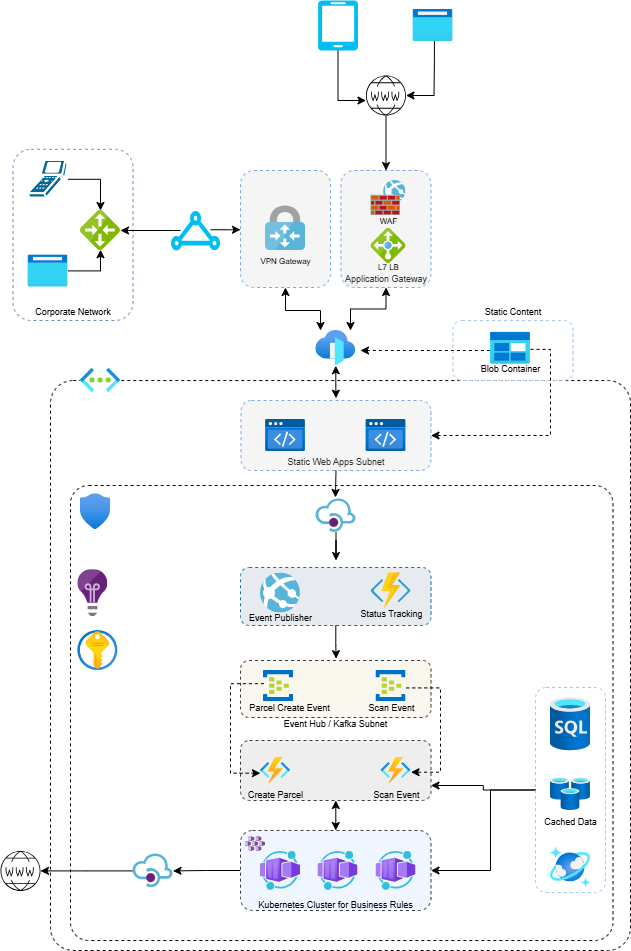

The diagram above was exported from draw.io. Its source (the exported page's mxGraphModel, read from the mxfile embedded in the PNG):
<mxGraphModel dx="1426" dy="785" grid="1" gridSize="10" guides="1" tooltips="1" connect="1" arrows="1" fold="1" page="1" pageScale="1" pageWidth="850" pageHeight="1100" math="0" shadow="0">
  <root>
    <mxCell id="0" />
    <mxCell id="1" parent="0" />
    <mxCell id="Y5AspAyVaX54PKHutJLM-42" parent="1" style="rounded=1;whiteSpace=wrap;html=1;fillColor=none;dashed=1;arcSize=4;" value="" vertex="1">
      <mxGeometry height="569.99" width="580" x="110" y="420.01" as="geometry" />
    </mxCell>
    <mxCell id="Y5AspAyVaX54PKHutJLM-44" parent="1" style="rounded=1;whiteSpace=wrap;html=1;fillColor=none;dashed=1;arcSize=4;" value="" vertex="1">
      <mxGeometry height="455.01" width="542.5" x="130" y="524.99" as="geometry" />
    </mxCell>
    <mxCell id="Y5AspAyVaX54PKHutJLM-50" edge="1" parent="1" source="Y5AspAyVaX54PKHutJLM-35" style="edgeStyle=orthogonalEdgeStyle;rounded=0;orthogonalLoop=1;jettySize=auto;html=1;" target="Y5AspAyVaX54PKHutJLM-49">
      <mxGeometry relative="1" as="geometry" />
    </mxCell>
    <mxCell id="Y5AspAyVaX54PKHutJLM-35" parent="1" style="rounded=1;whiteSpace=wrap;html=1;fillColor=#F0F6FF;dashed=1;strokeColor=#36393d;fontSize=9;labelPosition=center;verticalLabelPosition=bottom;align=center;verticalAlign=top;spacingTop=-17;" value="Kubernetes Cluster for Business Rules" vertex="1">
      <mxGeometry height="80" width="190.5" x="300" y="870" as="geometry" />
    </mxCell>
    <mxCell id="Y5AspAyVaX54PKHutJLM-11" parent="1" style="rounded=1;whiteSpace=wrap;html=1;fillColor=none;dashed=1;strokeColor=#A9C4EB;fontSize=9;labelPosition=center;verticalLabelPosition=top;align=center;verticalAlign=bottom;spacingBottom=0;" value="Static Content" vertex="1">
      <mxGeometry height="60" width="120" x="512.5" y="360.01" as="geometry" />
    </mxCell>
    <mxCell id="htfBntuSLDwL0kvojEUl-11" parent="1" style="rounded=1;whiteSpace=wrap;html=1;fillColor=#f5f5f5;fontColor=#333333;strokeColor=#7EA6E0;dashed=1;labelPosition=center;verticalLabelPosition=bottom;align=center;verticalAlign=top;spacingTop=-20;fontSize=9;" value="Application Gateway" vertex="1">
      <mxGeometry height="117" width="90" x="400.5" y="210" as="geometry" />
    </mxCell>
    <mxCell id="htfBntuSLDwL0kvojEUl-4" parent="1" style="rounded=1;whiteSpace=wrap;html=1;fillColor=none;dashed=1;strokeColor=#6c8ebf;verticalAlign=bottom;fontSize=9;" value="Corporate Network" vertex="1">
      <mxGeometry height="171.25" width="120" x="72.5" y="188.76" as="geometry" />
    </mxCell>
    <mxCell id="03i4u6OjbwPYQTyJ7rrT-1" parent="1" style="rounded=1;whiteSpace=wrap;html=1;fillColor=#f5f5f5;fontColor=#333333;strokeColor=#7EA6E0;dashed=1;" value="" vertex="1">
      <mxGeometry height="117" width="90" x="300" y="210" as="geometry" />
    </mxCell>
    <mxCell id="RpQBWML3B8vxlK1x-jnA-1" edge="1" parent="1" source="RpQBWML3B8vxlK1x-jnA-2" style="rounded=0;orthogonalLoop=1;jettySize=auto;html=1;exitX=0.535;exitY=0.989;exitDx=0;exitDy=0;exitPerimeter=0;edgeStyle=orthogonalEdgeStyle;" target="RpQBWML3B8vxlK1x-jnA-5">
      <mxGeometry relative="1" as="geometry">
        <Array as="points">
          <mxPoint x="493.5" y="101" />
          <mxPoint x="493.5" y="135" />
        </Array>
      </mxGeometry>
    </mxCell>
    <mxCell id="RpQBWML3B8vxlK1x-jnA-2" parent="1" style="image;aspect=fixed;html=1;points=[];align=center;fontSize=12;image=img/lib/azure2/general/Browser.svg;" value="" vertex="1">
      <mxGeometry height="32" width="40" x="472.5" y="49" as="geometry" />
    </mxCell>
    <mxCell id="RpQBWML3B8vxlK1x-jnA-3" edge="1" parent="1" source="RpQBWML3B8vxlK1x-jnA-4" style="rounded=0;orthogonalLoop=1;jettySize=auto;html=1;exitX=0.5;exitY=1;exitDx=0;exitDy=0;exitPerimeter=0;edgeStyle=orthogonalEdgeStyle;" target="RpQBWML3B8vxlK1x-jnA-5">
      <mxGeometry relative="1" as="geometry">
        <Array as="points">
          <mxPoint x="397.5" y="140" />
        </Array>
      </mxGeometry>
    </mxCell>
    <mxCell id="RpQBWML3B8vxlK1x-jnA-4" parent="1" style="verticalLabelPosition=bottom;html=1;verticalAlign=top;align=center;strokeColor=none;fillColor=#00BEF2;shape=mxgraph.azure.mobile;pointerEvents=1;" value="" vertex="1">
      <mxGeometry height="50" width="40" x="377.5" y="40" as="geometry" />
    </mxCell>
    <mxCell id="htfBntuSLDwL0kvojEUl-13" edge="1" parent="1" source="RpQBWML3B8vxlK1x-jnA-5" style="edgeStyle=orthogonalEdgeStyle;rounded=0;orthogonalLoop=1;jettySize=auto;html=1;entryX=0.5;entryY=0;entryDx=0;entryDy=0;" target="htfBntuSLDwL0kvojEUl-11">
      <mxGeometry relative="1" as="geometry" />
    </mxCell>
    <mxCell id="RpQBWML3B8vxlK1x-jnA-5" parent="1" style="sketch=0;verticalLabelPosition=bottom;sketch=0;aspect=fixed;html=1;verticalAlign=top;strokeColor=none;fillColor=#000000;align=center;outlineConnect=0;pointerEvents=1;shape=mxgraph.citrix2.internet;" value="" vertex="1">
      <mxGeometry height="40" width="40" x="425.5" y="115" as="geometry" />
    </mxCell>
    <mxCell id="htfBntuSLDwL0kvojEUl-14" edge="1" parent="1" style="edgeStyle=orthogonalEdgeStyle;rounded=0;orthogonalLoop=1;jettySize=auto;html=1;entryX=0;entryY=0.513;entryDx=0;entryDy=0;entryPerimeter=0;" target="03i4u6OjbwPYQTyJ7rrT-1">
      <mxGeometry relative="1" as="geometry">
        <mxPoint x="270" y="269.25" as="sourcePoint" />
        <mxPoint x="290" y="267.75" as="targetPoint" />
      </mxGeometry>
    </mxCell>
    <mxCell id="RpQBWML3B8vxlK1x-jnA-6" parent="1" style="verticalLabelPosition=bottom;html=1;verticalAlign=top;align=center;strokeColor=none;fillColor=#00BEF2;shape=mxgraph.azure.express_route;pointerEvents=1;" value="" vertex="1">
      <mxGeometry height="40" width="50" x="230" y="250" as="geometry" />
    </mxCell>
    <mxCell id="htfBntuSLDwL0kvojEUl-1" parent="1" style="sketch=0;html=1;pointerEvents=1;dashed=0;fillColor=#036897;strokeColor=#ffffff;strokeWidth=2;verticalLabelPosition=bottom;verticalAlign=top;align=center;outlineConnect=0;shape=mxgraph.cisco.computers_and_peripherals.scanner;aspect=fixed;" value="" vertex="1">
      <mxGeometry height="37.5" width="40" x="87.5" y="200" as="geometry" />
    </mxCell>
    <mxCell id="htfBntuSLDwL0kvojEUl-2" parent="1" style="rounded=1;whiteSpace=wrap;html=1;fillColor=#f9f7ed;dashed=1;strokeColor=#36393d;fontSize=9;labelPosition=center;verticalLabelPosition=bottom;align=center;verticalAlign=top;spacingTop=-5;" value="Event Hub / Kafka Subnet" vertex="1">
      <mxGeometry height="57" width="190.5" x="300" y="700" as="geometry" />
    </mxCell>
    <mxCell id="htfBntuSLDwL0kvojEUl-3" parent="1" style="image;aspect=fixed;html=1;points=[];align=center;fontSize=12;image=img/lib/azure2/general/Browser.svg;" value="" vertex="1">
      <mxGeometry height="32" width="40" x="87.5" y="294.38" as="geometry" />
    </mxCell>
    <mxCell id="htfBntuSLDwL0kvojEUl-6" edge="1" parent="1" style="edgeStyle=orthogonalEdgeStyle;rounded=0;orthogonalLoop=1;jettySize=auto;html=1;exitX=1;exitY=0.5;exitDx=0;exitDy=0;exitPerimeter=0;startArrow=classic;startFill=1;endArrow=none;endFill=0;startSize=6;">
      <mxGeometry relative="1" as="geometry">
        <Array as="points">
          <mxPoint x="233" y="270" />
        </Array>
        <mxPoint x="180" y="270" as="sourcePoint" />
        <mxPoint x="240" y="270" as="targetPoint" />
      </mxGeometry>
    </mxCell>
    <mxCell id="htfBntuSLDwL0kvojEUl-7" parent="1" style="image;sketch=0;aspect=fixed;html=1;points=[];align=center;fontSize=12;image=img/lib/mscae/Local_Network_Gateways.svg;" value="" vertex="1">
      <mxGeometry height="40" width="40" x="140" y="250" as="geometry" />
    </mxCell>
    <mxCell id="htfBntuSLDwL0kvojEUl-8" parent="1" style="image;sketch=0;aspect=fixed;html=1;points=[];align=center;image=img/lib/mscae/Web_App_Firewall.svg;verticalAlign=top;labelPosition=center;verticalLabelPosition=bottom;spacingBottom=0;fontSize=8;spacingTop=-3;spacing=0;spacingLeft=0;labelBackgroundColor=none;" value="WAF" vertex="1">
      <mxGeometry height="35" width="35" x="430.5" y="220" as="geometry" />
    </mxCell>
    <mxCell id="htfBntuSLDwL0kvojEUl-9" parent="1" style="image;sketch=0;aspect=fixed;html=1;points=[];align=center;fontSize=8;image=img/lib/mscae/VPN_Gateway.svg;labelBackgroundColor=none;" value="VPN Gateway" vertex="1">
      <mxGeometry height="44.44" width="40" x="325" y="245.56" as="geometry" />
    </mxCell>
    <mxCell id="htfBntuSLDwL0kvojEUl-10" parent="1" style="rounded=1;whiteSpace=wrap;html=1;fillColor=#f5f5f5;fontColor=#333333;strokeColor=#7EA6E0;dashed=1;verticalAlign=bottom;fontSize=9;" value="Static Web Apps Subnet" vertex="1">
      <mxGeometry height="70" width="190" x="300.5" y="440" as="geometry" />
    </mxCell>
    <mxCell id="htfBntuSLDwL0kvojEUl-12" parent="1" style="image;sketch=0;aspect=fixed;html=1;points=[];align=center;fontSize=8;image=img/lib/mscae/Load_Balancer_feature.svg;labelBackgroundColor=none;spacingTop=-7;" value="L7 LB" vertex="1">
      <mxGeometry height="35" width="35" x="430.5" y="268" as="geometry" />
    </mxCell>
    <mxCell id="htfBntuSLDwL0kvojEUl-16" edge="1" parent="1" source="htfBntuSLDwL0kvojEUl-1" style="edgeStyle=orthogonalEdgeStyle;rounded=0;orthogonalLoop=1;jettySize=auto;html=1;">
      <mxGeometry relative="1" as="geometry">
        <mxPoint x="160" y="250" as="targetPoint" />
      </mxGeometry>
    </mxCell>
    <mxCell id="htfBntuSLDwL0kvojEUl-17" edge="1" parent="1" source="htfBntuSLDwL0kvojEUl-3" style="edgeStyle=orthogonalEdgeStyle;rounded=0;orthogonalLoop=1;jettySize=auto;html=1;entryX=0.5;entryY=0.98;entryDx=0;entryDy=0;entryPerimeter=0;" target="htfBntuSLDwL0kvojEUl-7">
      <mxGeometry relative="1" as="geometry" />
    </mxCell>
    <mxCell id="Y5AspAyVaX54PKHutJLM-1" parent="1" style="image;aspect=fixed;html=1;points=[];align=center;fontSize=12;image=img/lib/azure2/preview/Static_Apps.svg;fontStyle=1" value="" vertex="1">
      <mxGeometry height="32" width="40" x="425.5" y="459" as="geometry" />
    </mxCell>
    <mxCell id="Y5AspAyVaX54PKHutJLM-2" parent="1" style="image;aspect=fixed;html=1;points=[];align=center;fontSize=12;image=img/lib/azure2/preview/Static_Apps.svg;" value="" vertex="1">
      <mxGeometry height="32" width="40" x="325" y="459" as="geometry" />
    </mxCell>
    <mxCell id="Y5AspAyVaX54PKHutJLM-5" parent="1" style="image;aspect=fixed;html=1;points=[];align=center;fontSize=12;image=img/lib/azure2/networking/Front_Doors.svg;" value="" vertex="1">
      <mxGeometry height="35.29" width="40" x="375.25" y="370" as="geometry" />
    </mxCell>
    <mxCell id="Y5AspAyVaX54PKHutJLM-6" edge="1" parent="1" source="03i4u6OjbwPYQTyJ7rrT-1" style="edgeStyle=orthogonalEdgeStyle;rounded=0;orthogonalLoop=1;jettySize=auto;html=1;exitX=0.5;exitY=1;exitDx=0;exitDy=0;startArrow=classic;startFill=1;entryX=0.119;entryY=0;entryDx=0;entryDy=0;entryPerimeter=0;" target="Y5AspAyVaX54PKHutJLM-5">
      <mxGeometry relative="1" as="geometry">
        <Array as="points">
          <mxPoint x="345" y="350" />
          <mxPoint x="380" y="350" />
        </Array>
        <mxPoint x="390" y="350" as="targetPoint" />
      </mxGeometry>
    </mxCell>
    <mxCell id="Y5AspAyVaX54PKHutJLM-7" edge="1" parent="1" source="htfBntuSLDwL0kvojEUl-11" style="edgeStyle=orthogonalEdgeStyle;rounded=0;orthogonalLoop=1;jettySize=auto;html=1;exitX=0.5;exitY=1;exitDx=0;exitDy=0;entryX=0.869;entryY=0;entryDx=0;entryDy=0;entryPerimeter=0;startArrow=classic;startFill=1;" target="Y5AspAyVaX54PKHutJLM-5">
      <mxGeometry relative="1" as="geometry" />
    </mxCell>
    <mxCell id="Y5AspAyVaX54PKHutJLM-8" edge="1" parent="1" source="Y5AspAyVaX54PKHutJLM-5" style="edgeStyle=orthogonalEdgeStyle;rounded=0;orthogonalLoop=1;jettySize=auto;html=1;entryX=0.5;entryY=-0.033;entryDx=0;entryDy=0;entryPerimeter=0;startArrow=classic;startFill=1;" target="htfBntuSLDwL0kvojEUl-10">
      <mxGeometry relative="1" as="geometry" />
    </mxCell>
    <mxCell id="Y5AspAyVaX54PKHutJLM-13" edge="1" parent="1" source="Y5AspAyVaX54PKHutJLM-9" style="rounded=0;orthogonalLoop=1;jettySize=auto;html=1;entryX=1;entryY=0.5;entryDx=0;entryDy=0;edgeStyle=orthogonalEdgeStyle;exitX=1.001;exitY=0.538;exitDx=0;exitDy=0;exitPerimeter=0;dashed=1;" target="htfBntuSLDwL0kvojEUl-10">
      <mxGeometry relative="1" as="geometry">
        <mxPoint x="570" y="490" as="targetPoint" />
      </mxGeometry>
    </mxCell>
    <mxCell id="Y5AspAyVaX54PKHutJLM-9" parent="1" style="image;aspect=fixed;html=1;points=[];align=center;fontSize=9;image=img/lib/azure2/general/Blob_Block.svg;spacingBottom=0;verticalAlign=top;spacingTop=-7;" value="Blob Container" vertex="1">
      <mxGeometry height="32" width="40" x="550" y="371.65" as="geometry" />
    </mxCell>
    <mxCell id="Y5AspAyVaX54PKHutJLM-10" edge="1" parent="1" style="endArrow=none;dashed=1;html=1;rounded=0;endFill=0;startArrow=classic;startFill=1;entryX=0.313;entryY=0.5;entryDx=0;entryDy=0;entryPerimeter=0;" target="Y5AspAyVaX54PKHutJLM-11" value="">
      <mxGeometry height="50" relative="1" width="50" as="geometry">
        <mxPoint x="420" y="390" as="sourcePoint" />
        <mxPoint x="510" y="390" as="targetPoint" />
      </mxGeometry>
    </mxCell>
    <mxCell id="Y5AspAyVaX54PKHutJLM-23" edge="1" parent="1" source="Y5AspAyVaX54PKHutJLM-15" style="edgeStyle=orthogonalEdgeStyle;rounded=0;orthogonalLoop=1;jettySize=auto;html=1;">
      <mxGeometry relative="1" as="geometry">
        <mxPoint x="395.5" y="600" as="targetPoint" />
      </mxGeometry>
    </mxCell>
    <mxCell id="Y5AspAyVaX54PKHutJLM-15" parent="1" style="image;sketch=0;aspect=fixed;html=1;points=[];align=center;fontSize=12;image=img/lib/mscae/API_Management.svg;" value="" vertex="1">
      <mxGeometry height="33.6" width="40" x="375.5" y="538.4000000000001" as="geometry" />
    </mxCell>
    <mxCell id="Y5AspAyVaX54PKHutJLM-16" edge="1" parent="1" source="htfBntuSLDwL0kvojEUl-10" style="edgeStyle=orthogonalEdgeStyle;rounded=0;orthogonalLoop=1;jettySize=auto;html=1;exitX=0.5;exitY=1;exitDx=0;exitDy=0;entryX=0.486;entryY=-0.044;entryDx=0;entryDy=0;entryPerimeter=0;" target="Y5AspAyVaX54PKHutJLM-15">
      <mxGeometry relative="1" as="geometry" />
    </mxCell>
    <mxCell id="Y5AspAyVaX54PKHutJLM-17" parent="1" style="image;aspect=fixed;html=1;points=[];align=center;fontSize=12;image=img/lib/azure2/other/Worker_Container_App.svg;" value="" vertex="1">
      <mxGeometry height="38.82" width="40" x="320" y="891" as="geometry" />
    </mxCell>
    <mxCell id="Y5AspAyVaX54PKHutJLM-18" parent="1" style="rounded=1;whiteSpace=wrap;html=1;fillColor=#E7EBF0;dashed=1;strokeColor=#10739e;" value="" vertex="1">
      <mxGeometry height="58" width="190.5" x="300" y="607" as="geometry" />
    </mxCell>
    <mxCell id="Y5AspAyVaX54PKHutJLM-20" parent="1" style="image;sketch=0;aspect=fixed;html=1;points=[];align=center;fontSize=9;image=img/lib/mscae/Functions.svg;labelBackgroundColor=none;verticalAlign=top;spacingBottom=0;spacingTop=-7;labelPosition=center;verticalLabelPosition=bottom;" value="Status Tracking" vertex="1">
      <mxGeometry height="36.8" width="40" x="430.5" y="612.6" as="geometry" />
    </mxCell>
    <mxCell id="Y5AspAyVaX54PKHutJLM-21" parent="1" style="image;sketch=0;aspect=fixed;html=1;points=[];align=center;fontSize=9;image=img/lib/mscae/App_Services.svg;labelBackgroundColor=none;spacingTop=-7;" value="Event Publisher" vertex="1">
      <mxGeometry height="40" width="40" x="320" y="612.6" as="geometry" />
    </mxCell>
    <mxCell id="Y5AspAyVaX54PKHutJLM-40" edge="1" parent="1" source="Y5AspAyVaX54PKHutJLM-24" style="edgeStyle=orthogonalEdgeStyle;rounded=0;orthogonalLoop=1;jettySize=auto;html=1;entryX=0.5;entryY=0;entryDx=0;entryDy=0;startArrow=classic;startFill=1;" target="Y5AspAyVaX54PKHutJLM-35">
      <mxGeometry relative="1" as="geometry" />
    </mxCell>
    <mxCell id="Y5AspAyVaX54PKHutJLM-24" parent="1" style="rounded=1;whiteSpace=wrap;html=1;fillColor=#eeeeee;dashed=1;strokeColor=#36393d;" value="" vertex="1">
      <mxGeometry height="60" width="190.5" x="300" y="780" as="geometry" />
    </mxCell>
    <mxCell id="Y5AspAyVaX54PKHutJLM-25" parent="1" style="image;sketch=0;aspect=fixed;html=1;points=[];align=center;fontSize=9;image=img/lib/mscae/Event_Hubs.svg;labelBackgroundColor=none;spacingTop=-5;" value="&lt;font&gt;Scan Event&lt;/font&gt;" vertex="1">
      <mxGeometry height="31.25" width="30" x="435.5" y="710" as="geometry" />
    </mxCell>
    <mxCell id="Y5AspAyVaX54PKHutJLM-26" parent="1" style="image;sketch=0;aspect=fixed;html=1;points=[];align=center;fontSize=9;image=img/lib/mscae/Event_Hubs.svg;labelBackgroundColor=none;spacingTop=-5;spacingLeft=21;" value="Parcel Create Event" vertex="1">
      <mxGeometry height="31.25" width="30" x="323" y="710.0000000000001" as="geometry" />
    </mxCell>
    <mxCell id="Y5AspAyVaX54PKHutJLM-30" edge="1" parent="1" source="Y5AspAyVaX54PKHutJLM-18" style="edgeStyle=orthogonalEdgeStyle;rounded=0;orthogonalLoop=1;jettySize=auto;html=1;entryX=0.502;entryY=-0.032;entryDx=0;entryDy=0;entryPerimeter=0;" target="htfBntuSLDwL0kvojEUl-2">
      <mxGeometry relative="1" as="geometry" />
    </mxCell>
    <mxCell id="Y5AspAyVaX54PKHutJLM-31" parent="1" style="image;aspect=fixed;html=1;points=[];align=center;fontSize=9;image=img/lib/azure2/compute/Function_Apps.svg;labelBackgroundColor=none;" value="Create Parcel" vertex="1">
      <mxGeometry height="26.47" width="30" x="320" y="796.76" as="geometry" />
    </mxCell>
    <mxCell id="Y5AspAyVaX54PKHutJLM-32" edge="1" parent="1" source="Y5AspAyVaX54PKHutJLM-26" style="edgeStyle=orthogonalEdgeStyle;rounded=0;orthogonalLoop=1;jettySize=auto;html=1;entryX=-0.003;entryY=0.601;entryDx=0;entryDy=0;entryPerimeter=0;exitX=0.013;exitY=0.421;exitDx=0;exitDy=0;exitPerimeter=0;dashed=1;" target="Y5AspAyVaX54PKHutJLM-31">
      <mxGeometry relative="1" as="geometry">
        <Array as="points">
          <mxPoint x="290" y="723" />
          <mxPoint x="290" y="813" />
        </Array>
      </mxGeometry>
    </mxCell>
    <mxCell id="Y5AspAyVaX54PKHutJLM-33" parent="1" style="image;aspect=fixed;html=1;points=[];align=center;fontSize=9;image=img/lib/azure2/compute/Function_Apps.svg;labelBackgroundColor=none;" value="Scan Event" vertex="1">
      <mxGeometry height="26.47" width="30" x="440.5" y="796.76" as="geometry" />
    </mxCell>
    <mxCell id="Y5AspAyVaX54PKHutJLM-34" edge="1" parent="1" source="Y5AspAyVaX54PKHutJLM-25" style="edgeStyle=orthogonalEdgeStyle;rounded=0;orthogonalLoop=1;jettySize=auto;html=1;entryX=1.001;entryY=0.565;entryDx=0;entryDy=0;entryPerimeter=0;exitX=1.009;exitY=0.558;exitDx=0;exitDy=0;exitPerimeter=0;dashed=1;" target="Y5AspAyVaX54PKHutJLM-33">
      <mxGeometry relative="1" as="geometry">
        <Array as="points">
          <mxPoint x="500" y="727" />
          <mxPoint x="500" y="812" />
        </Array>
      </mxGeometry>
    </mxCell>
    <mxCell id="Y5AspAyVaX54PKHutJLM-36" parent="1" style="image;aspect=fixed;html=1;points=[];align=center;fontSize=12;image=img/lib/azure2/other/Worker_Container_App.svg;" value="" vertex="1">
      <mxGeometry height="38.82" width="40" x="377.5" y="891" as="geometry" />
    </mxCell>
    <mxCell id="Y5AspAyVaX54PKHutJLM-37" parent="1" style="image;aspect=fixed;html=1;points=[];align=center;fontSize=12;image=img/lib/azure2/other/Worker_Container_App.svg;" value="" vertex="1">
      <mxGeometry height="38.82" width="40" x="435.5" y="891" as="geometry" />
    </mxCell>
    <mxCell id="Y5AspAyVaX54PKHutJLM-41" parent="1" style="image;sketch=0;aspect=fixed;html=1;points=[];align=center;fontSize=12;image=img/lib/mscae/Kubernetes_Services.svg;" value="" vertex="1">
      <mxGeometry height="14.8" width="20" x="305" y="876.2" as="geometry" />
    </mxCell>
    <mxCell id="Y5AspAyVaX54PKHutJLM-43" parent="1" style="image;aspect=fixed;html=1;points=[];align=center;fontSize=12;image=img/lib/azure2/networking/Virtual_Networks.svg;imageBackground=default;" value="" vertex="1">
      <mxGeometry height="23.88" width="40" x="140" y="408" as="geometry" />
    </mxCell>
    <mxCell id="Y5AspAyVaX54PKHutJLM-45" parent="1" style="image;aspect=fixed;html=1;points=[];align=center;fontSize=9;image=img/lib/azure2/identity/Security.svg;" value="" vertex="1">
      <mxGeometry height="35.96" width="30" x="140" y="533.19" as="geometry" />
    </mxCell>
    <mxCell id="Y5AspAyVaX54PKHutJLM-46" parent="1" style="image;aspect=fixed;html=1;points=[];align=center;fontSize=9;image=img/lib/azure2/databases/Cache_Redis.svg;" value="Cached Data" vertex="1">
      <mxGeometry height="32.5" width="40" x="610" y="817.51" as="geometry" />
    </mxCell>
    <mxCell id="Y5AspAyVaX54PKHutJLM-47" parent="1" style="image;aspect=fixed;html=1;points=[];align=center;fontSize=12;image=img/lib/azure2/databases/SQL_Database.svg;" value="" vertex="1">
      <mxGeometry height="53.33" width="40" x="610" y="737" as="geometry" />
    </mxCell>
    <mxCell id="Y5AspAyVaX54PKHutJLM-48" parent="1" style="image;aspect=fixed;html=1;points=[];align=center;fontSize=12;image=img/lib/azure2/databases/Azure_Cosmos_DB.svg;" value="" vertex="1">
      <mxGeometry height="40" width="40" x="610" y="887" as="geometry" />
    </mxCell>
    <mxCell id="Y5AspAyVaX54PKHutJLM-52" edge="1" parent="1" source="Y5AspAyVaX54PKHutJLM-49" style="edgeStyle=orthogonalEdgeStyle;rounded=0;orthogonalLoop=1;jettySize=auto;html=1;" target="Y5AspAyVaX54PKHutJLM-51">
      <mxGeometry relative="1" as="geometry" />
    </mxCell>
    <mxCell id="Y5AspAyVaX54PKHutJLM-49" parent="1" style="image;sketch=0;aspect=fixed;html=1;points=[];align=center;fontSize=12;image=img/lib/mscae/API_Management.svg;" value="" vertex="1">
      <mxGeometry height="33.6" width="40" x="192.5" y="893.61" as="geometry" />
    </mxCell>
    <mxCell id="Y5AspAyVaX54PKHutJLM-51" parent="1" style="sketch=0;verticalLabelPosition=bottom;sketch=0;aspect=fixed;html=1;verticalAlign=top;strokeColor=none;fillColor=#000000;align=center;outlineConnect=0;pointerEvents=1;shape=mxgraph.citrix2.internet;" value="" vertex="1">
      <mxGeometry height="40" width="40" x="60" y="890.4100000000001" as="geometry" />
    </mxCell>
    <mxCell id="Y5AspAyVaX54PKHutJLM-54" edge="1" parent="1" source="Y5AspAyVaX54PKHutJLM-53" style="edgeStyle=orthogonalEdgeStyle;rounded=0;orthogonalLoop=1;jettySize=auto;html=1;entryX=1;entryY=0.5;entryDx=0;entryDy=0;exitX=0;exitY=0.5;exitDx=0;exitDy=0;" target="Y5AspAyVaX54PKHutJLM-35">
      <mxGeometry relative="1" as="geometry">
        <Array as="points">
          <mxPoint x="550" y="830" />
          <mxPoint x="550" y="910" />
        </Array>
      </mxGeometry>
    </mxCell>
    <mxCell id="Y5AspAyVaX54PKHutJLM-58" edge="1" parent="1" source="Y5AspAyVaX54PKHutJLM-53" style="edgeStyle=orthogonalEdgeStyle;rounded=0;orthogonalLoop=1;jettySize=auto;html=1;exitX=0;exitY=0.5;exitDx=0;exitDy=0;entryX=1;entryY=0.75;entryDx=0;entryDy=0;" target="Y5AspAyVaX54PKHutJLM-24">
      <mxGeometry relative="1" as="geometry" />
    </mxCell>
    <mxCell id="Y5AspAyVaX54PKHutJLM-53" parent="1" style="rounded=1;whiteSpace=wrap;html=1;fillColor=none;dashed=1;strokeColor=#A9C4EB;" value="" vertex="1">
      <mxGeometry height="205" width="70" x="595" y="727" as="geometry" />
    </mxCell>
    <mxCell id="Y5AspAyVaX54PKHutJLM-57" parent="1" style="image;sketch=0;aspect=fixed;html=1;points=[];align=center;fontSize=12;image=img/lib/mscae/Application_Insights.svg;" value="" vertex="1">
      <mxGeometry height="46.88" width="30" x="137.36" y="609.16" as="geometry" />
    </mxCell>
    <mxCell id="Y5AspAyVaX54PKHutJLM-59" parent="1" style="image;aspect=fixed;html=1;points=[];align=center;fontSize=12;image=img/lib/azure2/security/Key_Vaults.svg;" value="" vertex="1">
      <mxGeometry height="40" width="40" x="137.36" y="670" as="geometry" />
    </mxCell>
  </root>
</mxGraphModel>